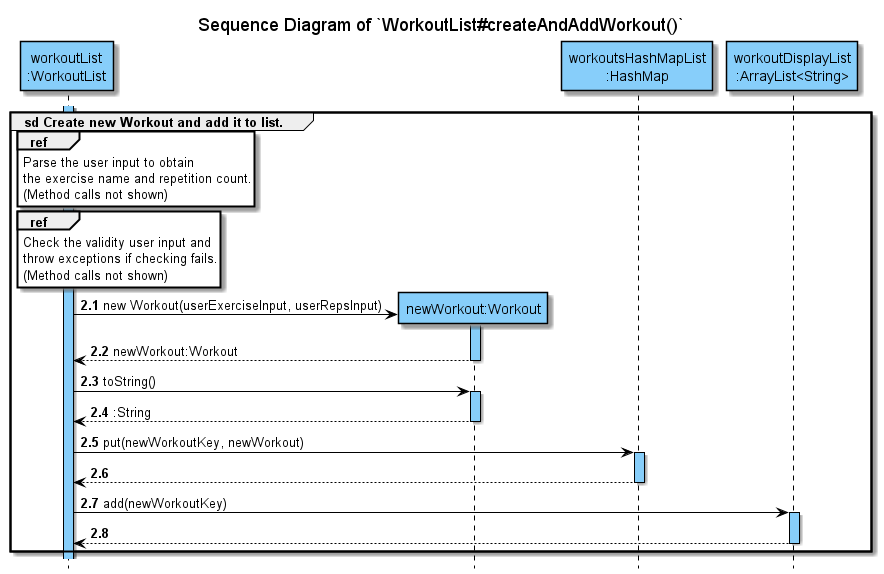

The diagram above was rendered by PlantUML. Its source (embedded in the PNG):
@startuml
!include ../../Style.puml

title Sequence Diagram of `WorkoutList#createAndAddWorkout()`
hide footbox

skinparam participantBackgroundColor COLOR_LOGIC
skinparam sequenceLifelineBackgroundColor COLOR_LOGIC

autonumber 2.1

participant "workoutList\n:WorkoutList" AS wl

activate wl

group sd Create new Workout and add it to list.

ref over wl
Parse the user input to obtain
the exercise name and repetition count.
(Method calls not shown)
end

ref over wl
Check the validity user input and
throw exceptions if checking fails.
(Method calls not shown)
end

create "newWorkout:Workout" AS newWorkout
wl -> newWorkout : new Workout(userExerciseInput, userRepsInput)
activate newWorkout
return newWorkout:Workout

wl -> newWorkout : toString()
activate newWorkout
return :String

wl -> "workoutsHashMapList\n:HashMap" : put(newWorkoutKey, newWorkout)
activate "workoutsHashMapList\n:HashMap"
return

wl -> "workoutDisplayList\n:ArrayList<String>" : add(newWorkoutKey)
activate "workoutDisplayList\n:ArrayList<String>"
return

end
@enduml